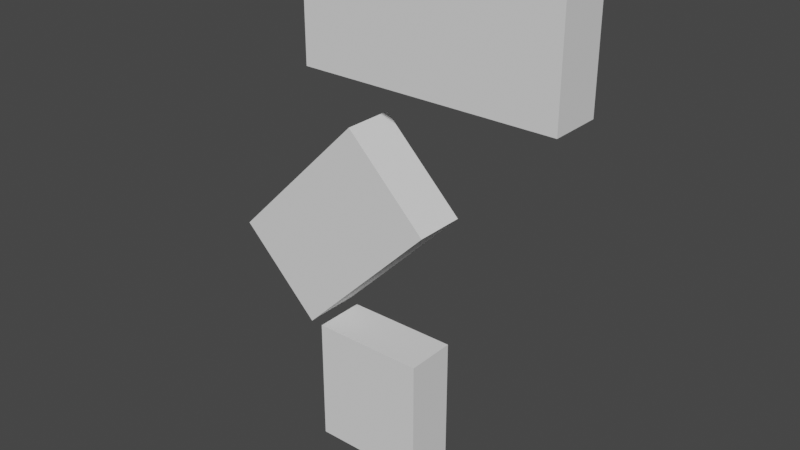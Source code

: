 # Source: Extrusions_Rectangles_03_FAIL.blend  (saved by Blender 2.82.7; exported with 4.5.12 LTS)
import bpy
from mathutils import Matrix  # noqa: F401  (used for matrix-valued properties, if any)

bpy.ops.wm.read_factory_settings(use_empty=True)
scene = bpy.context.scene
scene.name = 'Scene'

# ---- collections
col_collection = bpy.data.collections.new('Collection'); scene.collection.children.link(col_collection)
col_ifcproject_multiple = bpy.data.collections.new('IfcProject/multiple'); scene.collection.children.link(col_ifcproject_multiple)
col_ifcbuilding_default_building = bpy.data.collections.new('IfcBuilding/Default Building'); col_ifcproject_multiple.children.link(col_ifcbuilding_default_building)
col_types = bpy.data.collections.new('Types'); col_ifcproject_multiple.children.link(col_types)
col_groups = bpy.data.collections.new('Groups'); col_ifcproject_multiple.children.link(col_groups)

# ---- materials (node trees are filled in below, after node groups)
mat_35 = bpy.data.materials.new('35')
mat_35.use_transparent_shadow = False

# ---- material node trees

# ---- world
world_world = bpy.data.worlds.new('World'); scene.world = world_world
world_world.use_nodes = True; world_world.node_tree.nodes.clear()
_N = world_world.node_tree.nodes; _L = world_world.node_tree.links
n0 = _N.new('ShaderNodeOutputWorld'); n0.name = 'World Output'; n0.location = (300, 300)
n1 = _N.new('ShaderNodeBackground'); n1.name = 'Background'; n1.location = (10, 300)
n1.inputs[0].default_value = (0.05088, 0.05088, 0.05088, 1.0)
_L.new(n1.outputs[0], n0.inputs[0])
n0.is_active_output = True
world_world.color = (0.05088, 0.05088, 0.05088)
world_world.use_sun_shadow = False
world_world.sun_shadow_jitter_overblur = 0.0

# ---- meshes
me_39 = bpy.data.meshes.new('39')
me_39.from_pydata([(0.1, -0.9, 0.0), (0.1, -0.9, 2.0), (1.9, -0.9, 0.0), (1.9, -0.9, 2.0), (1.9, -0.1, 0.0), (1.9, -0.1, 2.0), (0.1, -0.1, 0.0), (0.1, -0.1, 2.0)], [], [(7, 5, 4, 6), (1, 7, 6, 0), (0, 6, 4, 2), (5, 7, 1, 3), (3, 1, 0, 2), (5, 3, 2, 4)])
me_39.materials.append(mat_35)
me_39.use_remesh_fix_poles = True
me_39.use_remesh_preserve_attributes = False
me_39.use_mirror_vertex_groups = False
me_39.update()
me_53 = bpy.data.meshes.new('53')
me_53.from_pydata([(-1.373, -0.9, 3.273), (-0.1, -0.9, 2.0), (-0.1, -0.1, 2.0), (-1.373, -0.1, 3.273), (0.7485, -0.1, 5.394), (0.7485, -0.9, 5.394), (2.021, -0.9, 4.121), (2.021, -0.1, 4.121)], [], [(5, 4, 3, 0), (0, 1, 6, 5), (4, 7, 2, 3), (7, 4, 5, 6), (7, 6, 1, 2), (0, 3, 2, 1)])
me_53.materials.append(mat_35)
me_53.use_remesh_fix_poles = True
me_53.use_remesh_preserve_attributes = False
me_53.use_mirror_vertex_groups = False
me_53.update()
me_64 = bpy.data.meshes.new('64')
me_64.from_pydata([(-1.998e-16, -0.9, 7.9), (4.0, -0.9, 7.9), (1.998e-16, -0.9, 6.1), (4.0, -0.9, 6.1), (1.998e-16, -0.1, 6.1), (4.0, -0.1, 6.1), (-1.998e-16, -0.1, 7.9), (4.0, -0.1, 7.9)], [], [(4, 6, 7, 5), (1, 7, 6, 0), (0, 6, 4, 2), (5, 7, 1, 3), (3, 1, 0, 2), (5, 3, 2, 4)])
me_64.materials.append(mat_35)
me_64.use_remesh_fix_poles = True
me_64.use_remesh_preserve_attributes = False
me_64.use_mirror_vertex_groups = False
me_64.update()

# ---- objects
ob_ifcproject_multiple = bpy.data.objects.new('IfcProject/multiple', None)
ob_ifcbuilding_default_building = bpy.data.objects.new('IfcBuilding/Default Building', None)
ob_ifcbuildingelementproxy_extrude = bpy.data.objects.new('IfcBuildingElementProxy/Extrude', me_39)
ob_ifcbuildingelementproxy_extrude001 = bpy.data.objects.new('IfcBuildingElementProxy/Extrude001', me_53)
ob_ifcbuildingelementproxy_extrude002 = bpy.data.objects.new('IfcBuildingElementProxy/Extrude002', me_64)

# ---- transforms, parenting, visibility, modifiers, constraints
ob_ifcproject_multiple.location = (0.0, 0.0, 0.0)
ob_ifcproject_multiple.lineart.crease_threshold = 0.0
ob_ifcbuilding_default_building.location = (0.0, 0.0, 0.0)
ob_ifcbuilding_default_building.lineart.crease_threshold = 0.0
ob_ifcbuildingelementproxy_extrude.location = (0.0, 0.0, 0.0)
ob_ifcbuildingelementproxy_extrude.lineart.crease_threshold = 0.0
ob_ifcbuildingelementproxy_extrude.material_slots[0].link = 'OBJECT'; ob_ifcbuildingelementproxy_extrude.material_slots[0].material = mat_35
ob_ifcbuildingelementproxy_extrude001.location = (0.0, 0.0, 0.0)
ob_ifcbuildingelementproxy_extrude001.lineart.crease_threshold = 0.0
ob_ifcbuildingelementproxy_extrude001.material_slots[0].link = 'OBJECT'; ob_ifcbuildingelementproxy_extrude001.material_slots[0].material = mat_35
ob_ifcbuildingelementproxy_extrude002.location = (0.0, 0.0, 0.0)
ob_ifcbuildingelementproxy_extrude002.lineart.crease_threshold = 0.0
ob_ifcbuildingelementproxy_extrude002.material_slots[0].link = 'OBJECT'; ob_ifcbuildingelementproxy_extrude002.material_slots[0].material = mat_35

# ---- collection membership
col_ifcproject_multiple.objects.link(ob_ifcproject_multiple)
col_ifcbuilding_default_building.objects.link(ob_ifcbuilding_default_building)
col_ifcbuilding_default_building.objects.link(ob_ifcbuildingelementproxy_extrude)
col_ifcbuilding_default_building.objects.link(ob_ifcbuildingelementproxy_extrude001)
col_ifcbuilding_default_building.objects.link(ob_ifcbuildingelementproxy_extrude002)

# ---- scene / render settings (as saved in the file)
scene.frame_start = 1; scene.frame_end = 250; scene.frame_set(1)
scene.render.engine = 'BLENDER_EEVEE_NEXT'
scene.cycles.use_denoising = False
scene.cycles.samples = 128
scene.cycles.sampling_pattern = 'TABULATED_SOBOL'
scene.cycles.use_adaptive_sampling = False
scene.cycles.use_light_tree = False
scene.view_settings.view_transform = 'Filmic'
bpy.context.view_layer.update()

# ---- added for rendering (the .blend has no active camera and no usable light): camera, sun
cam_auto = bpy.data.cameras.new('AutoCamera')
cam_auto.lens = 50.0
cam_auto.sensor_width = 36.0
cam_auto.clip_end = 1000.0
ob_auto_camera = bpy.data.objects.new('AutoCamera', cam_auto)
scene.collection.objects.link(ob_auto_camera)
ob_auto_camera.location = (10.184, -11.1445, 11.0463)
ob_auto_camera.rotation_euler = (1.09748, -7.21219e-08, 0.694738)
scene.camera = ob_auto_camera
light_auto_sun = bpy.data.lights.new('AutoSun', 'SUN')
light_auto_sun.energy = 3.0
light_auto_sun.angle = 0.0523599
ob_auto_sun = bpy.data.objects.new('AutoSun', light_auto_sun)
scene.collection.objects.link(ob_auto_sun)
ob_auto_sun.rotation_euler = (0.872665, 0.174533, 0.523599)
bpy.context.view_layer.update()
